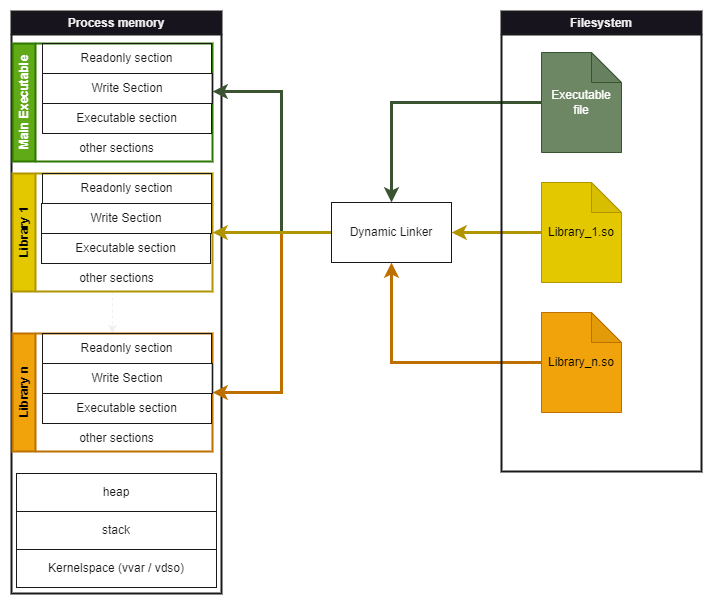

The diagram above was exported from draw.io. Its source (the exported page's mxGraphModel, read from the mxfile embedded in the PNG):
<mxGraphModel dx="1434" dy="836" grid="1" gridSize="10" guides="1" tooltips="1" connect="1" arrows="1" fold="1" page="1" pageScale="1" pageWidth="827" pageHeight="1169" background="#C2C2C2" math="0" shadow="0">
  <root>
    <mxCell id="0" />
    <mxCell id="1" parent="0" />
    <mxCell id="XtkVCyOYh5XVjFCP8flI-10" value="Process memory" style="swimlane;whiteSpace=wrap;html=1;strokeWidth=2;strokeColor=#1A1A1A;" vertex="1" parent="1">
      <mxGeometry x="80" y="80" width="210" height="582" as="geometry" />
    </mxCell>
    <mxCell id="XtkVCyOYh5XVjFCP8flI-11" value="Main Executable" style="swimlane;horizontal=0;whiteSpace=wrap;html=1;fillColor=#60a917;fontColor=#ffffff;strokeColor=#2D7600;strokeWidth=2;" vertex="1" parent="XtkVCyOYh5XVjFCP8flI-10">
      <mxGeometry x="1" y="32" width="200" height="118" as="geometry" />
    </mxCell>
    <mxCell id="XtkVCyOYh5XVjFCP8flI-3" value="Readonly section" style="rounded=0;whiteSpace=wrap;html=1;fillColor=none;fontColor=#1A1A1A;strokeColor=#1A1A1A;" vertex="1" parent="XtkVCyOYh5XVjFCP8flI-11">
      <mxGeometry x="30" width="169" height="30" as="geometry" />
    </mxCell>
    <mxCell id="XtkVCyOYh5XVjFCP8flI-6" value="Write Section" style="rounded=0;whiteSpace=wrap;html=1;fillColor=none;fontColor=#1A1A1A;strokeColor=#1A1A1A;" vertex="1" parent="XtkVCyOYh5XVjFCP8flI-11">
      <mxGeometry x="30" y="30" width="170" height="30" as="geometry" />
    </mxCell>
    <mxCell id="XtkVCyOYh5XVjFCP8flI-7" value="Executable section" style="rounded=0;whiteSpace=wrap;html=1;fillColor=none;fontColor=#1A1A1A;strokeColor=#1A1A1A;" vertex="1" parent="XtkVCyOYh5XVjFCP8flI-11">
      <mxGeometry x="30" y="60" width="169" height="30" as="geometry" />
    </mxCell>
    <mxCell id="XtkVCyOYh5XVjFCP8flI-13" value="other sections" style="text;html=1;align=center;verticalAlign=middle;resizable=0;points=[];autosize=1;strokeColor=none;fillColor=none;fontColor=#1A1A1A;" vertex="1" parent="XtkVCyOYh5XVjFCP8flI-11">
      <mxGeometry x="54" y="90" width="100" height="30" as="geometry" />
    </mxCell>
    <mxCell id="XtkVCyOYh5XVjFCP8flI-29" style="edgeStyle=orthogonalEdgeStyle;rounded=0;orthogonalLoop=1;jettySize=auto;html=1;dashed=1;" edge="1" parent="XtkVCyOYh5XVjFCP8flI-10" source="XtkVCyOYh5XVjFCP8flI-19" target="XtkVCyOYh5XVjFCP8flI-24">
      <mxGeometry relative="1" as="geometry" />
    </mxCell>
    <mxCell id="XtkVCyOYh5XVjFCP8flI-19" value="Library 1" style="swimlane;horizontal=0;whiteSpace=wrap;html=1;fillColor=#e3c800;fontColor=#000000;strokeColor=#B09500;strokeWidth=2;" vertex="1" parent="XtkVCyOYh5XVjFCP8flI-10">
      <mxGeometry x="1" y="162" width="200" height="118" as="geometry" />
    </mxCell>
    <mxCell id="XtkVCyOYh5XVjFCP8flI-20" value="Readonly section" style="rounded=0;whiteSpace=wrap;html=1;fillColor=none;fontColor=#1A1A1A;strokeColor=#1A1A1A;" vertex="1" parent="XtkVCyOYh5XVjFCP8flI-19">
      <mxGeometry x="30" width="169" height="30" as="geometry" />
    </mxCell>
    <mxCell id="XtkVCyOYh5XVjFCP8flI-21" value="Write Section" style="rounded=0;whiteSpace=wrap;html=1;fillColor=none;fontColor=#1A1A1A;strokeColor=#1A1A1A;" vertex="1" parent="XtkVCyOYh5XVjFCP8flI-19">
      <mxGeometry x="29" y="30" width="170" height="30" as="geometry" />
    </mxCell>
    <mxCell id="XtkVCyOYh5XVjFCP8flI-22" value="Executable section" style="rounded=0;whiteSpace=wrap;html=1;fillColor=none;fontColor=#1A1A1A;strokeColor=#1A1A1A;" vertex="1" parent="XtkVCyOYh5XVjFCP8flI-19">
      <mxGeometry x="29" y="60" width="169" height="30" as="geometry" />
    </mxCell>
    <mxCell id="XtkVCyOYh5XVjFCP8flI-23" value="other sections" style="text;html=1;align=center;verticalAlign=middle;resizable=0;points=[];autosize=1;strokeColor=none;fillColor=none;fontColor=#1A1A1A;" vertex="1" parent="XtkVCyOYh5XVjFCP8flI-19">
      <mxGeometry x="54" y="90" width="100" height="30" as="geometry" />
    </mxCell>
    <mxCell id="XtkVCyOYh5XVjFCP8flI-24" value="Library n" style="swimlane;horizontal=0;whiteSpace=wrap;html=1;fillColor=#f0a30a;fontColor=#000000;strokeColor=#BD7000;strokeWidth=2;" vertex="1" parent="XtkVCyOYh5XVjFCP8flI-10">
      <mxGeometry x="1" y="322" width="200" height="118" as="geometry" />
    </mxCell>
    <mxCell id="XtkVCyOYh5XVjFCP8flI-25" value="Readonly section" style="rounded=0;whiteSpace=wrap;html=1;fillColor=none;fontColor=#1A1A1A;strokeColor=#1A1A1A;" vertex="1" parent="XtkVCyOYh5XVjFCP8flI-24">
      <mxGeometry x="30" width="169" height="30" as="geometry" />
    </mxCell>
    <mxCell id="XtkVCyOYh5XVjFCP8flI-26" value="Write Section" style="rounded=0;whiteSpace=wrap;html=1;fillColor=none;fontColor=#1A1A1A;strokeColor=#1A1A1A;" vertex="1" parent="XtkVCyOYh5XVjFCP8flI-24">
      <mxGeometry x="30" y="30" width="170" height="30" as="geometry" />
    </mxCell>
    <mxCell id="XtkVCyOYh5XVjFCP8flI-27" value="Executable section" style="rounded=0;whiteSpace=wrap;html=1;fillColor=none;fontColor=#1A1A1A;strokeColor=#1A1A1A;" vertex="1" parent="XtkVCyOYh5XVjFCP8flI-24">
      <mxGeometry x="30" y="60" width="169" height="30" as="geometry" />
    </mxCell>
    <mxCell id="XtkVCyOYh5XVjFCP8flI-28" value="other sections" style="text;html=1;align=center;verticalAlign=middle;resizable=0;points=[];autosize=1;strokeColor=none;fillColor=none;fontColor=#1A1A1A;" vertex="1" parent="XtkVCyOYh5XVjFCP8flI-24">
      <mxGeometry x="54" y="90" width="100" height="30" as="geometry" />
    </mxCell>
    <mxCell id="XtkVCyOYh5XVjFCP8flI-30" value="heap" style="rounded=0;whiteSpace=wrap;html=1;fillColor=none;strokeColor=#1A1A1A;fontColor=#1A1A1A;" vertex="1" parent="XtkVCyOYh5XVjFCP8flI-10">
      <mxGeometry x="5" y="462" width="200" height="38" as="geometry" />
    </mxCell>
    <mxCell id="XtkVCyOYh5XVjFCP8flI-31" value="stack" style="rounded=0;whiteSpace=wrap;html=1;fillColor=none;strokeColor=#1A1A1A;fontColor=#1A1A1A;" vertex="1" parent="XtkVCyOYh5XVjFCP8flI-10">
      <mxGeometry x="5" y="500" width="200" height="38" as="geometry" />
    </mxCell>
    <mxCell id="XtkVCyOYh5XVjFCP8flI-32" value="Kernelspace (vvar / vdso)" style="rounded=0;whiteSpace=wrap;html=1;fillColor=none;strokeColor=#1A1A1A;fontColor=#1A1A1A;" vertex="1" parent="XtkVCyOYh5XVjFCP8flI-10">
      <mxGeometry x="5" y="538" width="200" height="38" as="geometry" />
    </mxCell>
    <mxCell id="XtkVCyOYh5XVjFCP8flI-43" style="edgeStyle=orthogonalEdgeStyle;rounded=0;orthogonalLoop=1;jettySize=auto;html=1;fillColor=#f0a30a;strokeColor=#BD7000;strokeWidth=3;" edge="1" parent="1" source="XtkVCyOYh5XVjFCP8flI-33" target="XtkVCyOYh5XVjFCP8flI-24">
      <mxGeometry relative="1" as="geometry">
        <Array as="points">
          <mxPoint x="350" y="301" />
          <mxPoint x="350" y="461" />
        </Array>
      </mxGeometry>
    </mxCell>
    <mxCell id="XtkVCyOYh5XVjFCP8flI-44" style="edgeStyle=orthogonalEdgeStyle;rounded=0;orthogonalLoop=1;jettySize=auto;html=1;fillColor=#6d8764;strokeColor=#3A5431;strokeWidth=3;" edge="1" parent="1" source="XtkVCyOYh5XVjFCP8flI-33" target="XtkVCyOYh5XVjFCP8flI-11">
      <mxGeometry relative="1" as="geometry">
        <Array as="points">
          <mxPoint x="350" y="301" />
          <mxPoint x="350" y="160" />
        </Array>
      </mxGeometry>
    </mxCell>
    <mxCell id="XtkVCyOYh5XVjFCP8flI-45" style="edgeStyle=orthogonalEdgeStyle;rounded=0;orthogonalLoop=1;jettySize=auto;html=1;fillColor=#e3c800;strokeColor=#B09500;strokeWidth=3;" edge="1" parent="1" source="XtkVCyOYh5XVjFCP8flI-33" target="XtkVCyOYh5XVjFCP8flI-19">
      <mxGeometry relative="1" as="geometry" />
    </mxCell>
    <mxCell id="XtkVCyOYh5XVjFCP8flI-33" value="Dynamic Linker" style="rounded=0;whiteSpace=wrap;html=1;fillColor=none;fontColor=#1A1A1A;strokeColor=#1A1A1A;" vertex="1" parent="1">
      <mxGeometry x="400" y="271" width="120" height="60" as="geometry" />
    </mxCell>
    <mxCell id="XtkVCyOYh5XVjFCP8flI-40" style="edgeStyle=orthogonalEdgeStyle;rounded=0;orthogonalLoop=1;jettySize=auto;html=1;fillColor=#6d8764;strokeColor=#3A5431;strokeWidth=3;" edge="1" parent="1" source="XtkVCyOYh5XVjFCP8flI-35" target="XtkVCyOYh5XVjFCP8flI-33">
      <mxGeometry relative="1" as="geometry" />
    </mxCell>
    <mxCell id="XtkVCyOYh5XVjFCP8flI-41" style="edgeStyle=orthogonalEdgeStyle;rounded=0;orthogonalLoop=1;jettySize=auto;html=1;fillColor=#e3c800;strokeColor=#B09500;strokeWidth=3;" edge="1" parent="1" source="XtkVCyOYh5XVjFCP8flI-36" target="XtkVCyOYh5XVjFCP8flI-33">
      <mxGeometry relative="1" as="geometry" />
    </mxCell>
    <mxCell id="XtkVCyOYh5XVjFCP8flI-42" style="edgeStyle=orthogonalEdgeStyle;rounded=0;orthogonalLoop=1;jettySize=auto;html=1;fillColor=#f0a30a;strokeColor=#BD7000;strokeWidth=3;" edge="1" parent="1" source="XtkVCyOYh5XVjFCP8flI-37" target="XtkVCyOYh5XVjFCP8flI-33">
      <mxGeometry relative="1" as="geometry" />
    </mxCell>
    <mxCell id="XtkVCyOYh5XVjFCP8flI-46" value="Filesystem" style="swimlane;whiteSpace=wrap;html=1;strokeWidth=2;strokeColor=#1A1A1A;" vertex="1" parent="1">
      <mxGeometry x="570" y="80" width="200" height="460" as="geometry" />
    </mxCell>
    <mxCell id="XtkVCyOYh5XVjFCP8flI-35" value="Executable file" style="shape=note;whiteSpace=wrap;html=1;backgroundOutline=1;darkOpacity=0.05;fillColor=#6d8764;fontColor=#ffffff;strokeColor=#3A5431;" vertex="1" parent="XtkVCyOYh5XVjFCP8flI-46">
      <mxGeometry x="40" y="41" width="80" height="100" as="geometry" />
    </mxCell>
    <mxCell id="XtkVCyOYh5XVjFCP8flI-36" value="Library_1.so" style="shape=note;whiteSpace=wrap;html=1;backgroundOutline=1;darkOpacity=0.05;fillColor=#e3c800;fontColor=#000000;strokeColor=#B09500;" vertex="1" parent="XtkVCyOYh5XVjFCP8flI-46">
      <mxGeometry x="40" y="171" width="80" height="100" as="geometry" />
    </mxCell>
    <mxCell id="XtkVCyOYh5XVjFCP8flI-37" value="Library_n.so" style="shape=note;whiteSpace=wrap;html=1;backgroundOutline=1;darkOpacity=0.05;fillColor=#f0a30a;fontColor=#000000;strokeColor=#BD7000;" vertex="1" parent="XtkVCyOYh5XVjFCP8flI-46">
      <mxGeometry x="40" y="301" width="80" height="100" as="geometry" />
    </mxCell>
  </root>
</mxGraphModel>